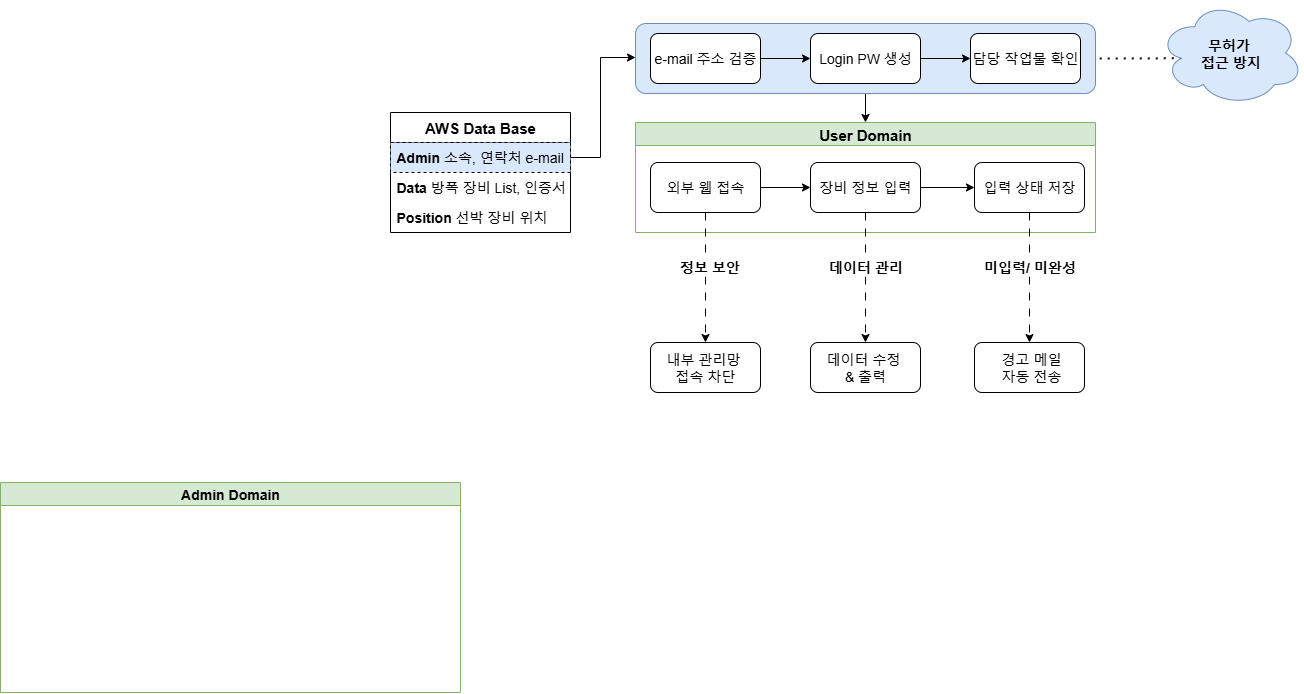

The diagram above was exported from draw.io. Its source (the exported page's mxGraphModel, read from the mxfile embedded in the PNG):
<mxGraphModel dx="2549" dy="876" grid="1" gridSize="10" guides="1" tooltips="1" connect="1" arrows="1" fold="1" page="1" pageScale="1" pageWidth="827" pageHeight="1169" math="0" shadow="0">
  <root>
    <mxCell id="0" />
    <mxCell id="1" parent="0" />
    <mxCell id="edkDDNtD3hpGfq71PkZ--19" value="" style="edgeStyle=orthogonalEdgeStyle;rounded=0;orthogonalLoop=1;jettySize=auto;html=1;exitX=1;exitY=0.5;exitDx=0;exitDy=0;entryX=0;entryY=0.5;entryDx=0;entryDy=0;" parent="1" source="edkDDNtD3hpGfq71PkZ--16" target="edkDDNtD3hpGfq71PkZ--13" edge="1">
      <mxGeometry relative="1" as="geometry">
        <Array as="points">
          <mxPoint y="165" />
          <mxPoint y="65" />
        </Array>
        <mxPoint y="70" as="targetPoint" />
      </mxGeometry>
    </mxCell>
    <mxCell id="edkDDNtD3hpGfq71PkZ--15" value="&lt;b&gt;&lt;font style=&quot;font-size: 15px;&quot;&gt;AWS Data Base&lt;/font&gt;&lt;/b&gt;" style="swimlane;fontStyle=0;childLayout=stackLayout;horizontal=1;startSize=30;horizontalStack=0;resizeParent=1;resizeParentMax=0;resizeLast=0;collapsible=1;marginBottom=0;whiteSpace=wrap;html=1;" parent="1" vertex="1">
      <mxGeometry x="-210" y="120" width="180" height="120" as="geometry">
        <mxRectangle x="-160" y="120" width="100" height="30" as="alternateBounds" />
      </mxGeometry>
    </mxCell>
    <mxCell id="edkDDNtD3hpGfq71PkZ--16" value="&lt;font style=&quot;font-size: 14px;&quot;&gt;&lt;b style=&quot;&quot;&gt;Admin&lt;/b&gt; 소속, 연락처 e-mail&lt;/font&gt;" style="text;strokeColor=default;fillColor=#dae8fc;align=left;verticalAlign=middle;spacingLeft=4;spacingRight=4;overflow=hidden;points=[[0,0.5],[1,0.5]];portConstraint=eastwest;rotatable=0;whiteSpace=wrap;html=1;perimeterSpacing=0;dashed=1;" parent="edkDDNtD3hpGfq71PkZ--15" vertex="1">
      <mxGeometry y="30" width="180" height="30" as="geometry" />
    </mxCell>
    <mxCell id="edkDDNtD3hpGfq71PkZ--17" value="&lt;font style=&quot;font-size: 14px;&quot;&gt;&lt;b style=&quot;&quot;&gt;Data&lt;/b&gt; 방폭 장비 List, 인증서&lt;/font&gt;" style="text;align=left;verticalAlign=middle;spacingLeft=4;spacingRight=4;overflow=hidden;points=[[0,0.5],[1,0.5]];portConstraint=eastwest;rotatable=0;whiteSpace=wrap;html=1;" parent="edkDDNtD3hpGfq71PkZ--15" vertex="1">
      <mxGeometry y="60" width="180" height="30" as="geometry" />
    </mxCell>
    <mxCell id="edkDDNtD3hpGfq71PkZ--18" value="&lt;font style=&quot;font-size: 14px;&quot;&gt;&lt;b style=&quot;&quot;&gt;Position&lt;/b&gt; 선박 장비 위치&amp;nbsp;&lt;/font&gt;" style="text;strokeColor=none;fillColor=none;align=left;verticalAlign=middle;spacingLeft=4;spacingRight=4;overflow=hidden;points=[[0,0.5],[1,0.5]];portConstraint=eastwest;rotatable=0;whiteSpace=wrap;html=1;" parent="edkDDNtD3hpGfq71PkZ--15" vertex="1">
      <mxGeometry y="90" width="180" height="30" as="geometry" />
    </mxCell>
    <mxCell id="tJ2w9ovYZYxpZvMZS7qf-21" value="" style="endArrow=none;dashed=1;html=1;dashPattern=1 3;strokeWidth=2;rounded=0;entryX=1;entryY=0.5;entryDx=0;entryDy=0;exitX=0.16;exitY=0.55;exitDx=0;exitDy=0;exitPerimeter=0;" parent="1" source="edkDDNtD3hpGfq71PkZ--8" target="edkDDNtD3hpGfq71PkZ--13" edge="1">
      <mxGeometry width="50" height="50" relative="1" as="geometry">
        <mxPoint x="369.28932188134524" y="65" as="sourcePoint" />
        <mxPoint x="489.28932188134524" y="115" as="targetPoint" />
      </mxGeometry>
    </mxCell>
    <mxCell id="edkDDNtD3hpGfq71PkZ--8" value="&lt;span style=&quot;font-size: 14px;&quot;&gt;&lt;b&gt;무허가&amp;nbsp;&lt;/b&gt;&lt;/span&gt;&lt;div&gt;&lt;span style=&quot;font-size: 14px;&quot;&gt;&lt;b&gt;접근 방지&lt;/b&gt;&lt;/span&gt;&lt;/div&gt;" style="ellipse;shape=cloud;whiteSpace=wrap;html=1;fillColor=#dae8fc;strokeColor=#6c8ebf;" parent="1" vertex="1">
      <mxGeometry x="558" y="8" width="145" height="105" as="geometry" />
    </mxCell>
    <mxCell id="tJ2w9ovYZYxpZvMZS7qf-17" value="&lt;font style=&quot;font-size: 15px;&quot;&gt;User Domain&lt;/font&gt;" style="swimlane;whiteSpace=wrap;html=1;fillColor=#d5e8d4;strokeColor=#82b366;" parent="1" vertex="1">
      <mxGeometry x="35" y="130" width="460" height="110" as="geometry" />
    </mxCell>
    <mxCell id="tJ2w9ovYZYxpZvMZS7qf-25" value="&lt;font style=&quot;font-size: 14px;&quot;&gt;장비 정보 입력&lt;/font&gt;" style="whiteSpace=wrap;html=1;rounded=1;" parent="tJ2w9ovYZYxpZvMZS7qf-17" vertex="1">
      <mxGeometry x="175" y="40" width="110" height="50" as="geometry" />
    </mxCell>
    <mxCell id="tJ2w9ovYZYxpZvMZS7qf-29" value="&lt;font style=&quot;font-size: 14px;&quot;&gt;입력 상태 저장&lt;/font&gt;" style="whiteSpace=wrap;html=1;rounded=1;" parent="tJ2w9ovYZYxpZvMZS7qf-17" vertex="1">
      <mxGeometry x="339" y="40" width="110" height="50" as="geometry" />
    </mxCell>
    <mxCell id="tJ2w9ovYZYxpZvMZS7qf-30" value="" style="edgeStyle=orthogonalEdgeStyle;rounded=0;orthogonalLoop=1;jettySize=auto;html=1;" parent="tJ2w9ovYZYxpZvMZS7qf-17" source="tJ2w9ovYZYxpZvMZS7qf-25" target="tJ2w9ovYZYxpZvMZS7qf-29" edge="1">
      <mxGeometry relative="1" as="geometry" />
    </mxCell>
    <mxCell id="E9hsQxRl4FJ7_HClxVdp-41" value="" style="edgeStyle=orthogonalEdgeStyle;rounded=0;orthogonalLoop=1;jettySize=auto;html=1;" edge="1" parent="tJ2w9ovYZYxpZvMZS7qf-17" source="E9hsQxRl4FJ7_HClxVdp-30" target="tJ2w9ovYZYxpZvMZS7qf-25">
      <mxGeometry relative="1" as="geometry" />
    </mxCell>
    <mxCell id="E9hsQxRl4FJ7_HClxVdp-30" value="&lt;font style=&quot;font-size: 14px;&quot;&gt;외부 웹 접속&lt;/font&gt;" style="rounded=1;whiteSpace=wrap;html=1;" vertex="1" parent="tJ2w9ovYZYxpZvMZS7qf-17">
      <mxGeometry x="15" y="40" width="110" height="50" as="geometry" />
    </mxCell>
    <mxCell id="E9hsQxRl4FJ7_HClxVdp-33" style="edgeStyle=orthogonalEdgeStyle;rounded=0;orthogonalLoop=1;jettySize=auto;html=1;exitX=0.5;exitY=1;exitDx=0;exitDy=0;" edge="1" parent="1" source="edkDDNtD3hpGfq71PkZ--13" target="tJ2w9ovYZYxpZvMZS7qf-17">
      <mxGeometry relative="1" as="geometry" />
    </mxCell>
    <mxCell id="E9hsQxRl4FJ7_HClxVdp-39" style="rounded=0;orthogonalLoop=1;jettySize=auto;html=1;entryX=0.5;entryY=0;entryDx=0;entryDy=0;exitX=0.5;exitY=1;exitDx=0;exitDy=0;dashed=1;dashPattern=8 8;" edge="1" parent="1" source="tJ2w9ovYZYxpZvMZS7qf-25" target="tJ2w9ovYZYxpZvMZS7qf-40">
      <mxGeometry relative="1" as="geometry">
        <mxPoint x="264.58" y="410" as="targetPoint" />
        <mxPoint x="264.58" y="218" as="sourcePoint" />
      </mxGeometry>
    </mxCell>
    <mxCell id="E9hsQxRl4FJ7_HClxVdp-40" value="&lt;b&gt;&lt;font style=&quot;font-size: 14px;&quot;&gt;데이터 관리&lt;/font&gt;&lt;/b&gt;" style="edgeLabel;html=1;align=center;verticalAlign=middle;resizable=0;points=[];" vertex="1" connectable="0" parent="E9hsQxRl4FJ7_HClxVdp-39">
      <mxGeometry x="0.0978" y="1" relative="1" as="geometry">
        <mxPoint x="-1" y="-17" as="offset" />
      </mxGeometry>
    </mxCell>
    <mxCell id="edkDDNtD3hpGfq71PkZ--13" value="" style="rounded=1;whiteSpace=wrap;html=1;fillColor=#dae8fc;strokeColor=#6c8ebf;" parent="1" vertex="1">
      <mxGeometry x="35" y="31" width="460" height="70" as="geometry" />
    </mxCell>
    <mxCell id="edkDDNtD3hpGfq71PkZ--1" value="&lt;font style=&quot;font-size: 14px;&quot;&gt;e-mail 주소 검증&lt;/font&gt;" style="rounded=1;whiteSpace=wrap;html=1;" parent="1" vertex="1">
      <mxGeometry x="50" y="41" width="110" height="50" as="geometry" />
    </mxCell>
    <mxCell id="edkDDNtD3hpGfq71PkZ--2" value="&lt;font style=&quot;font-size: 14px;&quot;&gt;Login PW 생성&lt;/font&gt;" style="whiteSpace=wrap;html=1;rounded=1;" parent="1" vertex="1">
      <mxGeometry x="210" y="41" width="110" height="50" as="geometry" />
    </mxCell>
    <mxCell id="edkDDNtD3hpGfq71PkZ--6" value="&lt;font style=&quot;font-size: 14px;&quot;&gt;담당 작업물 확인&lt;/font&gt;" style="whiteSpace=wrap;html=1;rounded=1;" parent="1" vertex="1">
      <mxGeometry x="370" y="41" width="110" height="50" as="geometry" />
    </mxCell>
    <mxCell id="edkDDNtD3hpGfq71PkZ--3" value="" style="edgeStyle=orthogonalEdgeStyle;rounded=0;orthogonalLoop=1;jettySize=auto;html=1;" parent="1" source="edkDDNtD3hpGfq71PkZ--1" target="edkDDNtD3hpGfq71PkZ--2" edge="1">
      <mxGeometry relative="1" as="geometry" />
    </mxCell>
    <mxCell id="edkDDNtD3hpGfq71PkZ--7" value="" style="edgeStyle=orthogonalEdgeStyle;rounded=0;orthogonalLoop=1;jettySize=auto;html=1;" parent="1" source="edkDDNtD3hpGfq71PkZ--2" target="edkDDNtD3hpGfq71PkZ--6" edge="1">
      <mxGeometry relative="1" as="geometry" />
    </mxCell>
    <mxCell id="E9hsQxRl4FJ7_HClxVdp-24" value="&lt;font style=&quot;font-size: 14px;&quot;&gt;Admin Domain&lt;/font&gt;" style="swimlane;whiteSpace=wrap;html=1;fillColor=#d5e8d4;strokeColor=#82b366;" vertex="1" parent="1">
      <mxGeometry x="-600" y="490" width="460" height="210" as="geometry">
        <mxRectangle x="35" y="310" width="130" height="30" as="alternateBounds" />
      </mxGeometry>
    </mxCell>
    <mxCell id="E9hsQxRl4FJ7_HClxVdp-42" style="rounded=0;orthogonalLoop=1;jettySize=auto;html=1;entryX=0.5;entryY=0;entryDx=0;entryDy=0;exitX=0.5;exitY=1;exitDx=0;exitDy=0;dashed=1;dashPattern=8 8;" edge="1" parent="1" source="E9hsQxRl4FJ7_HClxVdp-30" target="E9hsQxRl4FJ7_HClxVdp-35">
      <mxGeometry relative="1" as="geometry">
        <mxPoint x="98.64" y="400" as="targetPoint" />
        <mxPoint x="101.35" y="220" as="sourcePoint" />
      </mxGeometry>
    </mxCell>
    <mxCell id="E9hsQxRl4FJ7_HClxVdp-43" value="&lt;b&gt;&lt;font style=&quot;font-size: 14px;&quot;&gt;정보 보안&lt;/font&gt;&lt;/b&gt;" style="edgeLabel;html=1;align=center;verticalAlign=middle;resizable=0;points=[];" vertex="1" connectable="0" parent="E9hsQxRl4FJ7_HClxVdp-42">
      <mxGeometry x="0.0978" y="1" relative="1" as="geometry">
        <mxPoint x="3" y="-17" as="offset" />
      </mxGeometry>
    </mxCell>
    <mxCell id="tJ2w9ovYZYxpZvMZS7qf-32" value="" style="rounded=0;orthogonalLoop=1;jettySize=auto;html=1;exitX=0.5;exitY=1;exitDx=0;exitDy=0;entryX=0.5;entryY=0;entryDx=0;entryDy=0;dashed=1;dashPattern=8 8;" parent="1" source="tJ2w9ovYZYxpZvMZS7qf-29" target="tJ2w9ovYZYxpZvMZS7qf-31" edge="1">
      <mxGeometry relative="1" as="geometry">
        <mxPoint x="424.58000000000044" y="237.5" as="sourcePoint" />
        <mxPoint x="425" y="400" as="targetPoint" />
      </mxGeometry>
    </mxCell>
    <mxCell id="tJ2w9ovYZYxpZvMZS7qf-33" value="&lt;b&gt;&lt;font style=&quot;font-size: 14px;&quot;&gt;미입력/ 미완성&lt;/font&gt;&lt;/b&gt;" style="edgeLabel;html=1;align=center;verticalAlign=middle;resizable=0;points=[];" parent="tJ2w9ovYZYxpZvMZS7qf-32" vertex="1" connectable="0">
      <mxGeometry x="0.1158" y="1" relative="1" as="geometry">
        <mxPoint x="-1" y="-18" as="offset" />
      </mxGeometry>
    </mxCell>
    <mxCell id="E9hsQxRl4FJ7_HClxVdp-48" value="" style="group" vertex="1" connectable="0" parent="1">
      <mxGeometry x="50" y="350" width="434" height="50" as="geometry" />
    </mxCell>
    <mxCell id="E9hsQxRl4FJ7_HClxVdp-35" value="&lt;span style=&quot;font-size: 14px;&quot;&gt;내부 관리망&amp;nbsp;&lt;/span&gt;&lt;div&gt;&lt;span style=&quot;font-size: 14px;&quot;&gt;접속 차단&lt;/span&gt;&lt;/div&gt;" style="whiteSpace=wrap;html=1;rounded=1;" vertex="1" parent="E9hsQxRl4FJ7_HClxVdp-48">
      <mxGeometry width="110" height="50" as="geometry" />
    </mxCell>
    <mxCell id="tJ2w9ovYZYxpZvMZS7qf-40" value="&lt;font style=&quot;font-size: 14px;&quot;&gt;데이터 수정&amp;nbsp;&lt;/font&gt;&lt;div&gt;&lt;font style=&quot;font-size: 14px;&quot;&gt;&amp;amp; 출력&lt;/font&gt;&lt;/div&gt;" style="whiteSpace=wrap;html=1;rounded=1;" parent="E9hsQxRl4FJ7_HClxVdp-48" vertex="1">
      <mxGeometry x="160" width="110" height="50" as="geometry" />
    </mxCell>
    <mxCell id="tJ2w9ovYZYxpZvMZS7qf-31" value="&lt;font style=&quot;font-size: 14px;&quot;&gt;&amp;nbsp;경고 메일&lt;/font&gt;&lt;div&gt;&lt;font style=&quot;font-size: 14px;&quot;&gt;&amp;nbsp;자동 전송&lt;/font&gt;&lt;/div&gt;" style="whiteSpace=wrap;html=1;rounded=1;" parent="E9hsQxRl4FJ7_HClxVdp-48" vertex="1">
      <mxGeometry x="324" width="110" height="50" as="geometry" />
    </mxCell>
  </root>
</mxGraphModel>